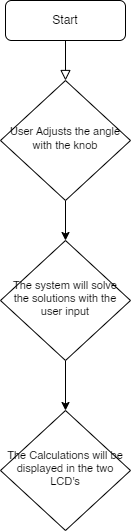

The diagram above was exported from draw.io. Its source (the exported page's mxGraphModel, read from the mxfile embedded in the PNG):
<mxGraphModel dx="1257" dy="691" grid="1" gridSize="10" guides="1" tooltips="1" connect="1" arrows="1" fold="1" page="1" pageScale="1" pageWidth="827" pageHeight="1169" math="0" shadow="0">
  <root>
    <mxCell id="WIyWlLk6GJQsqaUBKTNV-0" />
    <mxCell id="WIyWlLk6GJQsqaUBKTNV-1" parent="WIyWlLk6GJQsqaUBKTNV-0" />
    <mxCell id="WIyWlLk6GJQsqaUBKTNV-2" value="" style="rounded=0;html=1;jettySize=auto;orthogonalLoop=1;fontSize=11;endArrow=block;endFill=0;endSize=8;strokeWidth=1;shadow=0;labelBackgroundColor=none;edgeStyle=orthogonalEdgeStyle;" parent="WIyWlLk6GJQsqaUBKTNV-1" source="WIyWlLk6GJQsqaUBKTNV-3" target="WIyWlLk6GJQsqaUBKTNV-6" edge="1">
      <mxGeometry relative="1" as="geometry" />
    </mxCell>
    <mxCell id="WIyWlLk6GJQsqaUBKTNV-3" value="Start" style="rounded=1;whiteSpace=wrap;html=1;fontSize=12;glass=0;strokeWidth=1;shadow=0;" parent="WIyWlLk6GJQsqaUBKTNV-1" vertex="1">
      <mxGeometry x="175" y="60" width="120" height="40" as="geometry" />
    </mxCell>
    <mxCell id="HUcPc0su6qqAvQfTZHI_-1" value="" style="edgeStyle=orthogonalEdgeStyle;rounded=0;orthogonalLoop=1;jettySize=auto;html=1;" edge="1" parent="WIyWlLk6GJQsqaUBKTNV-1" source="WIyWlLk6GJQsqaUBKTNV-6" target="HUcPc0su6qqAvQfTZHI_-0">
      <mxGeometry relative="1" as="geometry" />
    </mxCell>
    <mxCell id="WIyWlLk6GJQsqaUBKTNV-6" value="User Adjusts the angle with the knob" style="rhombus;whiteSpace=wrap;html=1;shadow=0;fontFamily=Helvetica;fontSize=11;align=center;strokeWidth=1;spacing=6;spacingTop=-4;" parent="WIyWlLk6GJQsqaUBKTNV-1" vertex="1">
      <mxGeometry x="170" y="140" width="130" height="120" as="geometry" />
    </mxCell>
    <mxCell id="HUcPc0su6qqAvQfTZHI_-4" value="" style="edgeStyle=orthogonalEdgeStyle;rounded=0;orthogonalLoop=1;jettySize=auto;html=1;" edge="1" parent="WIyWlLk6GJQsqaUBKTNV-1" source="HUcPc0su6qqAvQfTZHI_-0" target="HUcPc0su6qqAvQfTZHI_-3">
      <mxGeometry relative="1" as="geometry" />
    </mxCell>
    <mxCell id="HUcPc0su6qqAvQfTZHI_-0" value="The system will solve the solutions with the user input" style="rhombus;whiteSpace=wrap;html=1;shadow=0;fontFamily=Helvetica;fontSize=11;align=center;strokeWidth=1;spacing=6;spacingTop=-4;verticalAlign=middle;" vertex="1" parent="WIyWlLk6GJQsqaUBKTNV-1">
      <mxGeometry x="170" y="300" width="130" height="120" as="geometry" />
    </mxCell>
    <mxCell id="HUcPc0su6qqAvQfTZHI_-3" value="The Calculations will be displayed in the two LCD's" style="rhombus;whiteSpace=wrap;html=1;shadow=0;fontFamily=Helvetica;fontSize=11;align=center;strokeWidth=1;spacing=6;spacingTop=-4;verticalAlign=middle;" vertex="1" parent="WIyWlLk6GJQsqaUBKTNV-1">
      <mxGeometry x="170" y="470" width="130" height="120" as="geometry" />
    </mxCell>
  </root>
</mxGraphModel>